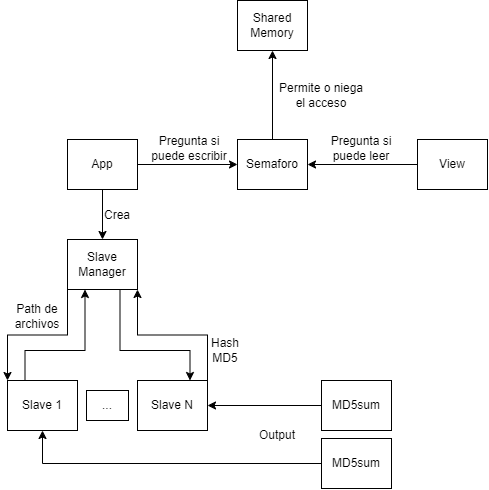

The diagram above was exported from draw.io. Its source (the exported page's mxGraphModel, read from the mxfile embedded in the PNG):
<mxGraphModel dx="1075" dy="489" grid="1" gridSize="10" guides="1" tooltips="1" connect="1" arrows="1" fold="1" page="1" pageScale="1" pageWidth="827" pageHeight="1169" math="0" shadow="0">
  <root>
    <mxCell id="WIyWlLk6GJQsqaUBKTNV-0" />
    <mxCell id="WIyWlLk6GJQsqaUBKTNV-1" parent="WIyWlLk6GJQsqaUBKTNV-0" />
    <mxCell id="cWJI4FZGpGxuoY9GdEJ8-17" style="edgeStyle=orthogonalEdgeStyle;rounded=0;orthogonalLoop=1;jettySize=auto;html=1;exitX=1;exitY=0.5;exitDx=0;exitDy=0;entryX=0;entryY=0.5;entryDx=0;entryDy=0;" parent="WIyWlLk6GJQsqaUBKTNV-1" source="cWJI4FZGpGxuoY9GdEJ8-10" target="cWJI4FZGpGxuoY9GdEJ8-16" edge="1">
      <mxGeometry relative="1" as="geometry" />
    </mxCell>
    <mxCell id="cWJI4FZGpGxuoY9GdEJ8-23" style="edgeStyle=orthogonalEdgeStyle;rounded=0;orthogonalLoop=1;jettySize=auto;html=1;exitX=0.5;exitY=1;exitDx=0;exitDy=0;entryX=0.5;entryY=0;entryDx=0;entryDy=0;" parent="WIyWlLk6GJQsqaUBKTNV-1" source="cWJI4FZGpGxuoY9GdEJ8-10" target="cWJI4FZGpGxuoY9GdEJ8-21" edge="1">
      <mxGeometry relative="1" as="geometry" />
    </mxCell>
    <mxCell id="cWJI4FZGpGxuoY9GdEJ8-10" value="App" style="rounded=0;whiteSpace=wrap;html=1;" parent="WIyWlLk6GJQsqaUBKTNV-1" vertex="1">
      <mxGeometry x="160" y="149" width="70" height="50" as="geometry" />
    </mxCell>
    <mxCell id="cWJI4FZGpGxuoY9GdEJ8-11" value="Shared Memory" style="rounded=0;whiteSpace=wrap;html=1;" parent="WIyWlLk6GJQsqaUBKTNV-1" vertex="1">
      <mxGeometry x="330" y="10" width="70" height="50" as="geometry" />
    </mxCell>
    <mxCell id="cWJI4FZGpGxuoY9GdEJ8-19" style="edgeStyle=orthogonalEdgeStyle;rounded=0;orthogonalLoop=1;jettySize=auto;html=1;exitX=0;exitY=0.5;exitDx=0;exitDy=0;entryX=1;entryY=0.5;entryDx=0;entryDy=0;" parent="WIyWlLk6GJQsqaUBKTNV-1" source="cWJI4FZGpGxuoY9GdEJ8-13" target="cWJI4FZGpGxuoY9GdEJ8-16" edge="1">
      <mxGeometry relative="1" as="geometry" />
    </mxCell>
    <mxCell id="cWJI4FZGpGxuoY9GdEJ8-13" value="View" style="rounded=0;whiteSpace=wrap;html=1;" parent="WIyWlLk6GJQsqaUBKTNV-1" vertex="1">
      <mxGeometry x="510" y="149" width="70" height="50" as="geometry" />
    </mxCell>
    <mxCell id="cWJI4FZGpGxuoY9GdEJ8-18" style="edgeStyle=orthogonalEdgeStyle;rounded=0;orthogonalLoop=1;jettySize=auto;html=1;exitX=0.5;exitY=0;exitDx=0;exitDy=0;entryX=0.5;entryY=1;entryDx=0;entryDy=0;" parent="WIyWlLk6GJQsqaUBKTNV-1" source="cWJI4FZGpGxuoY9GdEJ8-16" target="cWJI4FZGpGxuoY9GdEJ8-11" edge="1">
      <mxGeometry relative="1" as="geometry" />
    </mxCell>
    <mxCell id="cWJI4FZGpGxuoY9GdEJ8-16" value="Semaforo" style="rounded=0;whiteSpace=wrap;html=1;" parent="WIyWlLk6GJQsqaUBKTNV-1" vertex="1">
      <mxGeometry x="330" y="149" width="70" height="50" as="geometry" />
    </mxCell>
    <mxCell id="cWJI4FZGpGxuoY9GdEJ8-47" style="edgeStyle=orthogonalEdgeStyle;rounded=0;orthogonalLoop=1;jettySize=auto;html=1;exitX=0;exitY=1;exitDx=0;exitDy=0;entryX=0;entryY=0;entryDx=0;entryDy=0;" parent="WIyWlLk6GJQsqaUBKTNV-1" source="cWJI4FZGpGxuoY9GdEJ8-21" target="cWJI4FZGpGxuoY9GdEJ8-42" edge="1">
      <mxGeometry relative="1" as="geometry" />
    </mxCell>
    <mxCell id="cWJI4FZGpGxuoY9GdEJ8-21" value="Slave Manager" style="rounded=0;whiteSpace=wrap;html=1;" parent="WIyWlLk6GJQsqaUBKTNV-1" vertex="1">
      <mxGeometry x="160" y="249" width="70" height="50" as="geometry" />
    </mxCell>
    <mxCell id="cWJI4FZGpGxuoY9GdEJ8-24" value="Permite o niega el acceso" style="text;html=1;strokeColor=none;fillColor=none;align=center;verticalAlign=middle;whiteSpace=wrap;rounded=0;" parent="WIyWlLk6GJQsqaUBKTNV-1" vertex="1">
      <mxGeometry x="369" y="90" width="90" height="30" as="geometry" />
    </mxCell>
    <mxCell id="cWJI4FZGpGxuoY9GdEJ8-26" value="Pregunta si puede leer" style="text;html=1;strokeColor=none;fillColor=none;align=center;verticalAlign=middle;whiteSpace=wrap;rounded=0;" parent="WIyWlLk6GJQsqaUBKTNV-1" vertex="1">
      <mxGeometry x="414" y="143" width="80" height="30" as="geometry" />
    </mxCell>
    <mxCell id="cWJI4FZGpGxuoY9GdEJ8-27" value="Pregunta si puede escribir" style="text;html=1;strokeColor=none;fillColor=none;align=center;verticalAlign=middle;whiteSpace=wrap;rounded=0;" parent="WIyWlLk6GJQsqaUBKTNV-1" vertex="1">
      <mxGeometry x="242" y="143" width="80" height="30" as="geometry" />
    </mxCell>
    <mxCell id="cWJI4FZGpGxuoY9GdEJ8-35" value="Crea" style="text;html=1;strokeColor=none;fillColor=none;align=center;verticalAlign=middle;whiteSpace=wrap;rounded=0;" parent="WIyWlLk6GJQsqaUBKTNV-1" vertex="1">
      <mxGeometry x="190" y="210" width="40" height="30" as="geometry" />
    </mxCell>
    <mxCell id="cWJI4FZGpGxuoY9GdEJ8-48" style="edgeStyle=orthogonalEdgeStyle;rounded=0;orthogonalLoop=1;jettySize=auto;html=1;exitX=1;exitY=0;exitDx=0;exitDy=0;entryX=1;entryY=1;entryDx=0;entryDy=0;" parent="WIyWlLk6GJQsqaUBKTNV-1" source="64-2PcJxXphW30sXERAY-2" target="cWJI4FZGpGxuoY9GdEJ8-21" edge="1">
      <mxGeometry relative="1" as="geometry" />
    </mxCell>
    <mxCell id="cWJI4FZGpGxuoY9GdEJ8-42" value="Slave 1" style="rounded=0;whiteSpace=wrap;html=1;" parent="WIyWlLk6GJQsqaUBKTNV-1" vertex="1">
      <mxGeometry x="100" y="390" width="70" height="50" as="geometry" />
    </mxCell>
    <mxCell id="cWJI4FZGpGxuoY9GdEJ8-49" value="Path de archivos" style="text;html=1;strokeColor=none;fillColor=none;align=center;verticalAlign=middle;whiteSpace=wrap;rounded=0;" parent="WIyWlLk6GJQsqaUBKTNV-1" vertex="1">
      <mxGeometry x="100" y="306" width="60" height="39" as="geometry" />
    </mxCell>
    <mxCell id="cWJI4FZGpGxuoY9GdEJ8-50" value="Hash MD5" style="text;html=1;strokeColor=none;fillColor=none;align=center;verticalAlign=middle;whiteSpace=wrap;rounded=0;" parent="WIyWlLk6GJQsqaUBKTNV-1" vertex="1">
      <mxGeometry x="293" y="340" width="50" height="39" as="geometry" />
    </mxCell>
    <mxCell id="64-2PcJxXphW30sXERAY-0" value="MD5sum" style="rounded=0;whiteSpace=wrap;html=1;" vertex="1" parent="WIyWlLk6GJQsqaUBKTNV-1">
      <mxGeometry x="414" y="390" width="70" height="50" as="geometry" />
    </mxCell>
    <mxCell id="64-2PcJxXphW30sXERAY-2" value="Slave N" style="rounded=0;whiteSpace=wrap;html=1;" vertex="1" parent="WIyWlLk6GJQsqaUBKTNV-1">
      <mxGeometry x="230" y="390" width="70" height="50" as="geometry" />
    </mxCell>
    <mxCell id="64-2PcJxXphW30sXERAY-3" value="..." style="rounded=0;whiteSpace=wrap;html=1;" vertex="1" parent="WIyWlLk6GJQsqaUBKTNV-1">
      <mxGeometry x="179" y="400" width="42" height="30" as="geometry" />
    </mxCell>
    <mxCell id="64-2PcJxXphW30sXERAY-5" style="edgeStyle=orthogonalEdgeStyle;rounded=0;orthogonalLoop=1;jettySize=auto;html=1;exitX=0;exitY=0.5;exitDx=0;exitDy=0;entryX=1;entryY=0.5;entryDx=0;entryDy=0;" edge="1" parent="WIyWlLk6GJQsqaUBKTNV-1" source="64-2PcJxXphW30sXERAY-0" target="64-2PcJxXphW30sXERAY-2">
      <mxGeometry relative="1" as="geometry">
        <mxPoint x="310" y="400" as="sourcePoint" />
        <mxPoint x="350" y="450" as="targetPoint" />
      </mxGeometry>
    </mxCell>
    <mxCell id="64-2PcJxXphW30sXERAY-6" style="edgeStyle=orthogonalEdgeStyle;rounded=0;orthogonalLoop=1;jettySize=auto;html=1;exitX=0.25;exitY=0;exitDx=0;exitDy=0;entryX=0.25;entryY=1;entryDx=0;entryDy=0;" edge="1" parent="WIyWlLk6GJQsqaUBKTNV-1" source="cWJI4FZGpGxuoY9GdEJ8-42" target="cWJI4FZGpGxuoY9GdEJ8-21">
      <mxGeometry relative="1" as="geometry">
        <mxPoint x="310" y="400" as="sourcePoint" />
        <mxPoint x="240" y="309" as="targetPoint" />
        <Array as="points">
          <mxPoint x="118" y="360" />
          <mxPoint x="178" y="360" />
        </Array>
      </mxGeometry>
    </mxCell>
    <mxCell id="64-2PcJxXphW30sXERAY-7" style="edgeStyle=orthogonalEdgeStyle;rounded=0;orthogonalLoop=1;jettySize=auto;html=1;exitX=0.75;exitY=1;exitDx=0;exitDy=0;entryX=0.75;entryY=0;entryDx=0;entryDy=0;" edge="1" parent="WIyWlLk6GJQsqaUBKTNV-1" source="cWJI4FZGpGxuoY9GdEJ8-21" target="64-2PcJxXphW30sXERAY-2">
      <mxGeometry relative="1" as="geometry">
        <mxPoint x="170" y="309" as="sourcePoint" />
        <mxPoint x="110" y="400" as="targetPoint" />
        <Array as="points">
          <mxPoint x="213" y="360" />
          <mxPoint x="283" y="360" />
        </Array>
      </mxGeometry>
    </mxCell>
    <mxCell id="64-2PcJxXphW30sXERAY-8" value="Output" style="text;html=1;strokeColor=none;fillColor=none;align=center;verticalAlign=middle;whiteSpace=wrap;rounded=0;" vertex="1" parent="WIyWlLk6GJQsqaUBKTNV-1">
      <mxGeometry x="340" y="420" width="60" height="50" as="geometry" />
    </mxCell>
    <mxCell id="64-2PcJxXphW30sXERAY-9" style="edgeStyle=orthogonalEdgeStyle;rounded=0;orthogonalLoop=1;jettySize=auto;html=1;entryX=0.5;entryY=1;entryDx=0;entryDy=0;exitX=0;exitY=0.5;exitDx=0;exitDy=0;" edge="1" parent="WIyWlLk6GJQsqaUBKTNV-1" source="64-2PcJxXphW30sXERAY-10" target="cWJI4FZGpGxuoY9GdEJ8-42">
      <mxGeometry relative="1" as="geometry">
        <mxPoint x="410" y="470" as="sourcePoint" />
        <mxPoint x="310" y="425" as="targetPoint" />
      </mxGeometry>
    </mxCell>
    <mxCell id="64-2PcJxXphW30sXERAY-10" value="MD5sum" style="rounded=0;whiteSpace=wrap;html=1;" vertex="1" parent="WIyWlLk6GJQsqaUBKTNV-1">
      <mxGeometry x="414" y="448" width="70" height="50" as="geometry" />
    </mxCell>
  </root>
</mxGraphModel>